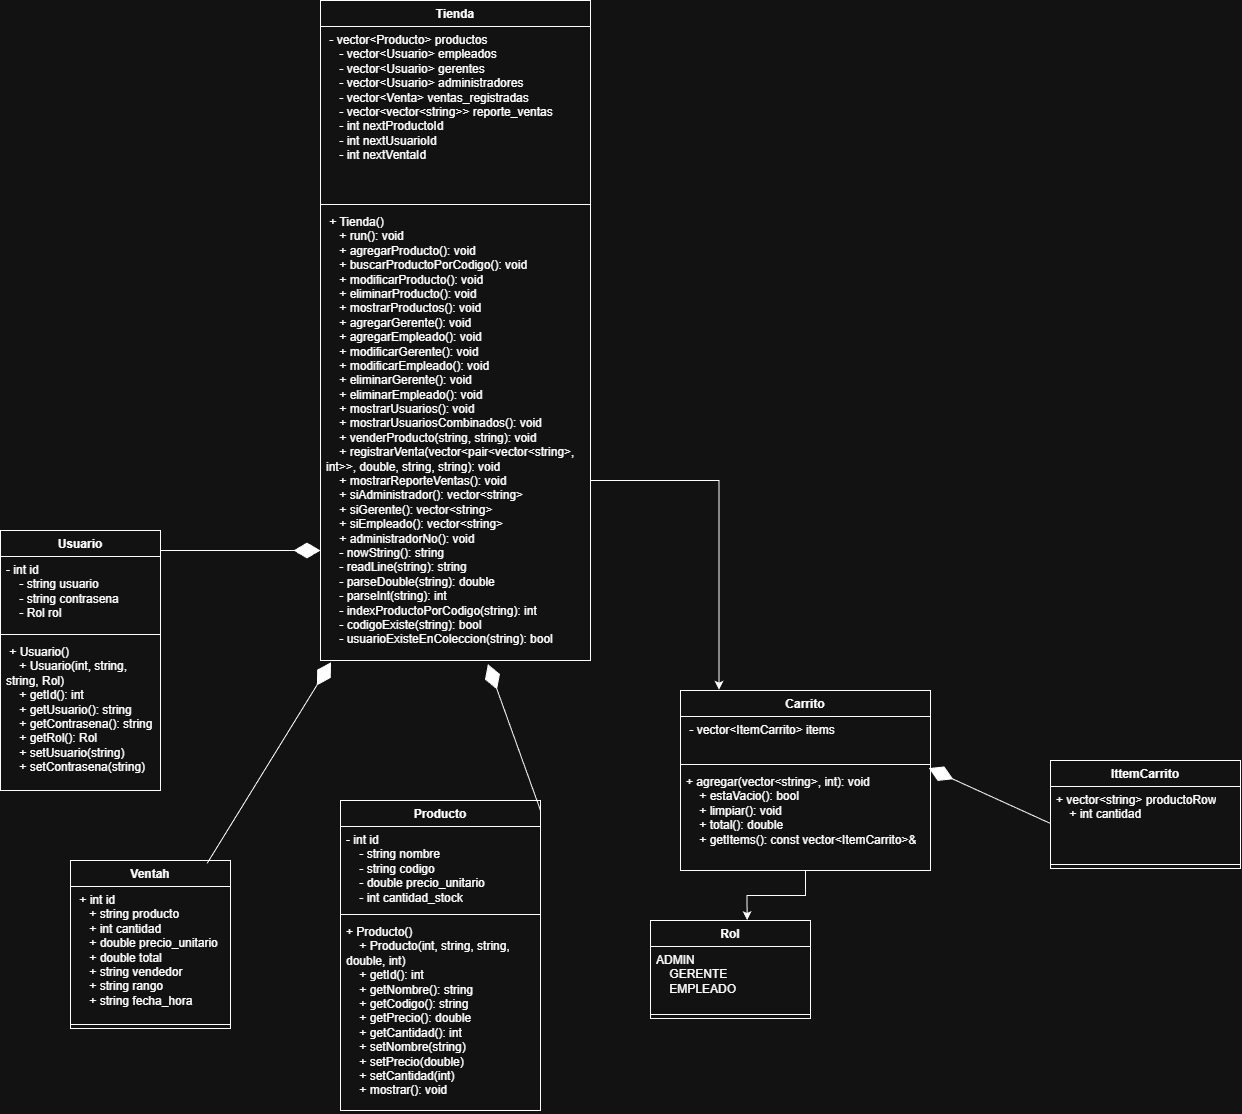

The diagram above was exported from draw.io. Its source (the exported page's mxGraphModel, read from the mxfile embedded in the PNG):
<mxGraphModel dx="3203" dy="1318" grid="1" gridSize="10" guides="1" tooltips="1" connect="1" arrows="1" fold="1" page="1" pageScale="1" pageWidth="827" pageHeight="1169" math="0" shadow="0">
  <root>
    <mxCell id="WIyWlLk6GJQsqaUBKTNV-0" />
    <mxCell id="WIyWlLk6GJQsqaUBKTNV-1" parent="WIyWlLk6GJQsqaUBKTNV-0" />
    <mxCell id="nL7UzjUJVJbPDmpZ0Jw6-0" parent="WIyWlLk6GJQsqaUBKTNV-1" style="swimlane;fontStyle=1;align=center;verticalAlign=top;childLayout=stackLayout;horizontal=1;startSize=26;horizontalStack=0;resizeParent=1;resizeParentMax=0;resizeLast=0;collapsible=1;marginBottom=0;whiteSpace=wrap;html=1;" value="Producto" vertex="1">
      <mxGeometry height="310" width="200" x="470" y="840" as="geometry" />
    </mxCell>
    <mxCell id="nL7UzjUJVJbPDmpZ0Jw6-1" parent="nL7UzjUJVJbPDmpZ0Jw6-0" style="text;strokeColor=none;fillColor=none;align=left;verticalAlign=top;spacingLeft=4;spacingRight=4;overflow=hidden;rotatable=0;points=[[0,0.5],[1,0.5]];portConstraint=eastwest;whiteSpace=wrap;html=1;" value="&lt;div&gt;- int id&lt;/div&gt;&lt;div&gt;&amp;nbsp; &amp;nbsp; - string nombre&lt;/div&gt;&lt;div&gt;&amp;nbsp; &amp;nbsp; - string codigo&lt;/div&gt;&lt;div&gt;&amp;nbsp; &amp;nbsp; - double precio_unitario&lt;/div&gt;&lt;div&gt;&amp;nbsp; &amp;nbsp; - int cantidad_stock&lt;/div&gt;" vertex="1">
      <mxGeometry height="84" width="200" y="26" as="geometry" />
    </mxCell>
    <mxCell id="nL7UzjUJVJbPDmpZ0Jw6-2" parent="nL7UzjUJVJbPDmpZ0Jw6-0" style="line;strokeWidth=1;fillColor=none;align=left;verticalAlign=middle;spacingTop=-1;spacingLeft=3;spacingRight=3;rotatable=0;labelPosition=right;points=[];portConstraint=eastwest;strokeColor=inherit;" value="" vertex="1">
      <mxGeometry height="8" width="200" y="110" as="geometry" />
    </mxCell>
    <mxCell id="nL7UzjUJVJbPDmpZ0Jw6-3" parent="nL7UzjUJVJbPDmpZ0Jw6-0" style="text;strokeColor=none;fillColor=none;align=left;verticalAlign=top;spacingLeft=4;spacingRight=4;overflow=hidden;rotatable=0;points=[[0,0.5],[1,0.5]];portConstraint=eastwest;whiteSpace=wrap;html=1;" value="&lt;div&gt;+ Producto()&lt;/div&gt;&lt;div&gt;&amp;nbsp; &amp;nbsp; + Producto(int, string, string, double, int)&lt;/div&gt;&lt;div&gt;&amp;nbsp; &amp;nbsp; + getId(): int&lt;/div&gt;&lt;div&gt;&amp;nbsp; &amp;nbsp; + getNombre(): string&lt;/div&gt;&lt;div&gt;&amp;nbsp; &amp;nbsp; + getCodigo(): string&lt;/div&gt;&lt;div&gt;&amp;nbsp; &amp;nbsp; + getPrecio(): double&lt;/div&gt;&lt;div&gt;&amp;nbsp; &amp;nbsp; + getCantidad(): int&lt;/div&gt;&lt;div&gt;&amp;nbsp; &amp;nbsp; + setNombre(string)&lt;/div&gt;&lt;div&gt;&amp;nbsp; &amp;nbsp; + setPrecio(double)&lt;/div&gt;&lt;div&gt;&amp;nbsp; &amp;nbsp; + setCantidad(int)&lt;/div&gt;&lt;div&gt;&amp;nbsp; &amp;nbsp; + mostrar(): void&lt;/div&gt;" vertex="1">
      <mxGeometry height="192" width="200" y="118" as="geometry" />
    </mxCell>
    <mxCell id="nL7UzjUJVJbPDmpZ0Jw6-4" parent="WIyWlLk6GJQsqaUBKTNV-1" style="swimlane;fontStyle=1;align=center;verticalAlign=top;childLayout=stackLayout;horizontal=1;startSize=26;horizontalStack=0;resizeParent=1;resizeParentMax=0;resizeLast=0;collapsible=1;marginBottom=0;whiteSpace=wrap;html=1;" value="Usuario" vertex="1">
      <mxGeometry height="260" width="160" x="130" y="570" as="geometry" />
    </mxCell>
    <mxCell id="nL7UzjUJVJbPDmpZ0Jw6-5" parent="nL7UzjUJVJbPDmpZ0Jw6-4" style="text;strokeColor=none;fillColor=none;align=left;verticalAlign=top;spacingLeft=4;spacingRight=4;overflow=hidden;rotatable=0;points=[[0,0.5],[1,0.5]];portConstraint=eastwest;whiteSpace=wrap;html=1;" value="&lt;div&gt;- int id&lt;/div&gt;&lt;div&gt;&amp;nbsp; &amp;nbsp; - string usuario&lt;/div&gt;&lt;div&gt;&amp;nbsp; &amp;nbsp; - string contrasena&lt;/div&gt;&lt;div&gt;&amp;nbsp; &amp;nbsp; - Rol rol&lt;/div&gt;" vertex="1">
      <mxGeometry height="74" width="160" y="26" as="geometry" />
    </mxCell>
    <mxCell id="nL7UzjUJVJbPDmpZ0Jw6-6" parent="nL7UzjUJVJbPDmpZ0Jw6-4" style="line;strokeWidth=1;fillColor=none;align=left;verticalAlign=middle;spacingTop=-1;spacingLeft=3;spacingRight=3;rotatable=0;labelPosition=right;points=[];portConstraint=eastwest;strokeColor=inherit;" value="" vertex="1">
      <mxGeometry height="8" width="160" y="100" as="geometry" />
    </mxCell>
    <mxCell id="nL7UzjUJVJbPDmpZ0Jw6-7" parent="nL7UzjUJVJbPDmpZ0Jw6-4" style="text;strokeColor=none;fillColor=none;align=left;verticalAlign=top;spacingLeft=4;spacingRight=4;overflow=hidden;rotatable=0;points=[[0,0.5],[1,0.5]];portConstraint=eastwest;whiteSpace=wrap;html=1;" value="&lt;div&gt;&amp;nbsp;+ Usuario()&lt;/div&gt;&lt;div&gt;&amp;nbsp; &amp;nbsp; + Usuario(int, string, string, Rol)&lt;/div&gt;&lt;div&gt;&amp;nbsp; &amp;nbsp; + getId(): int&lt;/div&gt;&lt;div&gt;&amp;nbsp; &amp;nbsp; + getUsuario(): string&lt;/div&gt;&lt;div&gt;&amp;nbsp; &amp;nbsp; + getContrasena(): string&lt;/div&gt;&lt;div&gt;&amp;nbsp; &amp;nbsp; + getRol(): Rol&lt;/div&gt;&lt;div&gt;&amp;nbsp; &amp;nbsp; + setUsuario(string)&lt;/div&gt;&lt;div&gt;&amp;nbsp; &amp;nbsp; + setContrasena(string)&lt;/div&gt;" vertex="1">
      <mxGeometry height="152" width="160" y="108" as="geometry" />
    </mxCell>
    <mxCell id="nL7UzjUJVJbPDmpZ0Jw6-16" parent="WIyWlLk6GJQsqaUBKTNV-1" style="swimlane;fontStyle=1;align=center;verticalAlign=top;childLayout=stackLayout;horizontal=1;startSize=26;horizontalStack=0;resizeParent=1;resizeParentMax=0;resizeLast=0;collapsible=1;marginBottom=0;whiteSpace=wrap;html=1;" value="Carrito" vertex="1">
      <mxGeometry height="180" width="250" x="810" y="730" as="geometry" />
    </mxCell>
    <mxCell id="nL7UzjUJVJbPDmpZ0Jw6-17" parent="nL7UzjUJVJbPDmpZ0Jw6-16" style="text;strokeColor=none;fillColor=none;align=left;verticalAlign=top;spacingLeft=4;spacingRight=4;overflow=hidden;rotatable=0;points=[[0,0.5],[1,0.5]];portConstraint=eastwest;whiteSpace=wrap;html=1;" value="&lt;div&gt;&amp;nbsp;- vector&amp;lt;ItemCarrito&amp;gt; items&lt;/div&gt;" vertex="1">
      <mxGeometry height="44" width="250" y="26" as="geometry" />
    </mxCell>
    <mxCell id="nL7UzjUJVJbPDmpZ0Jw6-18" parent="nL7UzjUJVJbPDmpZ0Jw6-16" style="line;strokeWidth=1;fillColor=none;align=left;verticalAlign=middle;spacingTop=-1;spacingLeft=3;spacingRight=3;rotatable=0;labelPosition=right;points=[];portConstraint=eastwest;strokeColor=inherit;" value="" vertex="1">
      <mxGeometry height="8" width="250" y="70" as="geometry" />
    </mxCell>
    <mxCell id="nL7UzjUJVJbPDmpZ0Jw6-19" parent="nL7UzjUJVJbPDmpZ0Jw6-16" style="text;strokeColor=none;fillColor=none;align=left;verticalAlign=top;spacingLeft=4;spacingRight=4;overflow=hidden;rotatable=0;points=[[0,0.5],[1,0.5]];portConstraint=eastwest;whiteSpace=wrap;html=1;" value="&lt;div&gt;+ agregar(vector&amp;lt;string&amp;gt;, int): void&lt;/div&gt;&lt;div&gt;&amp;nbsp; &amp;nbsp; + estaVacio(): bool&lt;/div&gt;&lt;div&gt;&amp;nbsp; &amp;nbsp; + limpiar(): void&lt;/div&gt;&lt;div&gt;&amp;nbsp; &amp;nbsp; + total(): double&lt;/div&gt;&lt;div&gt;&amp;nbsp; &amp;nbsp; + getItems(): const vector&amp;lt;ItemCarrito&amp;gt;&amp;amp;&lt;/div&gt;" vertex="1">
      <mxGeometry height="102" width="250" y="78" as="geometry" />
    </mxCell>
    <mxCell id="nL7UzjUJVJbPDmpZ0Jw6-24" parent="WIyWlLk6GJQsqaUBKTNV-1" style="swimlane;fontStyle=1;align=center;verticalAlign=top;childLayout=stackLayout;horizontal=1;startSize=26;horizontalStack=0;resizeParent=1;resizeParentMax=0;resizeLast=0;collapsible=1;marginBottom=0;whiteSpace=wrap;html=1;" value="Tienda" vertex="1">
      <mxGeometry height="660" width="270" x="450" y="40" as="geometry" />
    </mxCell>
    <mxCell id="nL7UzjUJVJbPDmpZ0Jw6-25" parent="nL7UzjUJVJbPDmpZ0Jw6-24" style="text;strokeColor=none;fillColor=none;align=left;verticalAlign=top;spacingLeft=4;spacingRight=4;overflow=hidden;rotatable=0;points=[[0,0.5],[1,0.5]];portConstraint=eastwest;whiteSpace=wrap;html=1;" value="&lt;div&gt;&lt;div&gt;&amp;nbsp;- vector&amp;lt;Producto&amp;gt; productos&lt;/div&gt;&lt;div&gt;&amp;nbsp; &amp;nbsp; - vector&amp;lt;Usuario&amp;gt; empleados&lt;/div&gt;&lt;div&gt;&amp;nbsp; &amp;nbsp; - vector&amp;lt;Usuario&amp;gt; gerentes&lt;/div&gt;&lt;div&gt;&amp;nbsp; &amp;nbsp; - vector&amp;lt;Usuario&amp;gt; administradores&lt;/div&gt;&lt;div&gt;&amp;nbsp; &amp;nbsp; - vector&amp;lt;Venta&amp;gt; ventas_registradas&lt;/div&gt;&lt;div&gt;&amp;nbsp; &amp;nbsp; - vector&amp;lt;vector&amp;lt;string&amp;gt;&amp;gt; reporte_ventas&lt;/div&gt;&lt;div&gt;&amp;nbsp; &amp;nbsp; - int nextProductoId&lt;/div&gt;&lt;div&gt;&amp;nbsp; &amp;nbsp; - int nextUsuarioId&lt;/div&gt;&lt;div&gt;&amp;nbsp; &amp;nbsp; - int nextVentaId&lt;/div&gt;&lt;/div&gt;" vertex="1">
      <mxGeometry height="174" width="270" y="26" as="geometry" />
    </mxCell>
    <mxCell id="nL7UzjUJVJbPDmpZ0Jw6-26" parent="nL7UzjUJVJbPDmpZ0Jw6-24" style="line;strokeWidth=1;fillColor=none;align=left;verticalAlign=middle;spacingTop=-1;spacingLeft=3;spacingRight=3;rotatable=0;labelPosition=right;points=[];portConstraint=eastwest;strokeColor=inherit;" value="" vertex="1">
      <mxGeometry height="8" width="270" y="200" as="geometry" />
    </mxCell>
    <mxCell id="nL7UzjUJVJbPDmpZ0Jw6-27" parent="nL7UzjUJVJbPDmpZ0Jw6-24" style="text;strokeColor=none;fillColor=none;align=left;verticalAlign=top;spacingLeft=4;spacingRight=4;overflow=hidden;rotatable=0;points=[[0,0.5],[1,0.5]];portConstraint=eastwest;whiteSpace=wrap;html=1;" value="&lt;div&gt;&amp;nbsp;+ Tienda()&lt;/div&gt;&lt;div&gt;&amp;nbsp; &amp;nbsp; + run(): void&lt;/div&gt;&lt;div&gt;&amp;nbsp; &amp;nbsp; + agregarProducto(): void&lt;/div&gt;&lt;div&gt;&amp;nbsp; &amp;nbsp; + buscarProductoPorCodigo(): void&lt;/div&gt;&lt;div&gt;&amp;nbsp; &amp;nbsp; + modificarProducto(): void&lt;/div&gt;&lt;div&gt;&amp;nbsp; &amp;nbsp; + eliminarProducto(): void&lt;/div&gt;&lt;div&gt;&amp;nbsp; &amp;nbsp; + mostrarProductos(): void&lt;/div&gt;&lt;div&gt;&amp;nbsp; &amp;nbsp; + agregarGerente(): void&lt;/div&gt;&lt;div&gt;&amp;nbsp; &amp;nbsp; + agregarEmpleado(): void&lt;/div&gt;&lt;div&gt;&amp;nbsp; &amp;nbsp; + modificarGerente(): void&lt;/div&gt;&lt;div&gt;&amp;nbsp; &amp;nbsp; + modificarEmpleado(): void&lt;/div&gt;&lt;div&gt;&amp;nbsp; &amp;nbsp; + eliminarGerente(): void&lt;/div&gt;&lt;div&gt;&amp;nbsp; &amp;nbsp; + eliminarEmpleado(): void&lt;/div&gt;&lt;div&gt;&amp;nbsp; &amp;nbsp; + mostrarUsuarios(): void&lt;/div&gt;&lt;div&gt;&amp;nbsp; &amp;nbsp; + mostrarUsuariosCombinados(): void&lt;/div&gt;&lt;div&gt;&amp;nbsp; &amp;nbsp; + venderProducto(string, string): void&lt;/div&gt;&lt;div&gt;&amp;nbsp; &amp;nbsp; + registrarVenta(vector&amp;lt;pair&amp;lt;vector&amp;lt;string&amp;gt;, int&amp;gt;&amp;gt;, double, string, string): void&lt;/div&gt;&lt;div&gt;&amp;nbsp; &amp;nbsp; + mostrarReporteVentas(): void&lt;/div&gt;&lt;div&gt;&amp;nbsp; &amp;nbsp; + siAdministrador(): vector&amp;lt;string&amp;gt;&lt;/div&gt;&lt;div&gt;&amp;nbsp; &amp;nbsp; + siGerente(): vector&amp;lt;string&amp;gt;&lt;/div&gt;&lt;div&gt;&amp;nbsp; &amp;nbsp; + siEmpleado(): vector&amp;lt;string&amp;gt;&lt;/div&gt;&lt;div&gt;&amp;nbsp; &amp;nbsp; + administradorNo(): void&lt;/div&gt;&lt;div&gt;&amp;nbsp; &amp;nbsp; - nowString(): string&lt;/div&gt;&lt;div&gt;&amp;nbsp; &amp;nbsp; - readLine(string): string&lt;/div&gt;&lt;div&gt;&amp;nbsp; &amp;nbsp; - parseDouble(string): double&lt;/div&gt;&lt;div&gt;&amp;nbsp; &amp;nbsp; - parseInt(string): int&lt;/div&gt;&lt;div&gt;&amp;nbsp; &amp;nbsp; - indexProductoPorCodigo(string): int&lt;/div&gt;&lt;div&gt;&amp;nbsp; &amp;nbsp; - codigoExiste(string): bool&lt;/div&gt;&lt;div&gt;&amp;nbsp; &amp;nbsp; - usuarioExisteEnColeccion(string): bool&lt;/div&gt;" vertex="1">
      <mxGeometry height="452" width="270" y="208" as="geometry" />
    </mxCell>
    <mxCell id="8Xf2WnfCLk4W0GtVp6Qy-0" parent="WIyWlLk6GJQsqaUBKTNV-1" style="swimlane;fontStyle=1;align=center;verticalAlign=top;childLayout=stackLayout;horizontal=1;startSize=26;horizontalStack=0;resizeParent=1;resizeParentMax=0;resizeLast=0;collapsible=1;marginBottom=0;whiteSpace=wrap;html=1;" value="Ventah" vertex="1">
      <mxGeometry height="168" width="160" x="200" y="900" as="geometry" />
    </mxCell>
    <mxCell id="8Xf2WnfCLk4W0GtVp6Qy-1" parent="8Xf2WnfCLk4W0GtVp6Qy-0" style="text;strokeColor=none;fillColor=none;align=left;verticalAlign=top;spacingLeft=4;spacingRight=4;overflow=hidden;rotatable=0;points=[[0,0.5],[1,0.5]];portConstraint=eastwest;whiteSpace=wrap;html=1;" value="&lt;div&gt;&amp;nbsp;+ int id&lt;/div&gt;&lt;div&gt;&amp;nbsp; &amp;nbsp; + string producto&lt;/div&gt;&lt;div&gt;&amp;nbsp; &amp;nbsp; + int cantidad&lt;/div&gt;&lt;div&gt;&amp;nbsp; &amp;nbsp; + double precio_unitario&lt;/div&gt;&lt;div&gt;&amp;nbsp; &amp;nbsp; + double total&lt;/div&gt;&lt;div&gt;&amp;nbsp; &amp;nbsp; + string vendedor&lt;/div&gt;&lt;div&gt;&amp;nbsp; &amp;nbsp; + string rango&lt;/div&gt;&lt;div&gt;&amp;nbsp; &amp;nbsp; + string fecha_hora&lt;/div&gt;" vertex="1">
      <mxGeometry height="134" width="160" y="26" as="geometry" />
    </mxCell>
    <mxCell id="8Xf2WnfCLk4W0GtVp6Qy-2" parent="8Xf2WnfCLk4W0GtVp6Qy-0" style="line;strokeWidth=1;fillColor=none;align=left;verticalAlign=middle;spacingTop=-1;spacingLeft=3;spacingRight=3;rotatable=0;labelPosition=right;points=[];portConstraint=eastwest;strokeColor=inherit;" value="" vertex="1">
      <mxGeometry height="8" width="160" y="160" as="geometry" />
    </mxCell>
    <mxCell id="8Xf2WnfCLk4W0GtVp6Qy-4" parent="WIyWlLk6GJQsqaUBKTNV-1" style="swimlane;fontStyle=1;align=center;verticalAlign=top;childLayout=stackLayout;horizontal=1;startSize=26;horizontalStack=0;resizeParent=1;resizeParentMax=0;resizeLast=0;collapsible=1;marginBottom=0;whiteSpace=wrap;html=1;" value="IttemCarrito" vertex="1">
      <mxGeometry height="108" width="190" x="1180" y="800" as="geometry" />
    </mxCell>
    <mxCell id="8Xf2WnfCLk4W0GtVp6Qy-5" parent="8Xf2WnfCLk4W0GtVp6Qy-4" style="text;strokeColor=none;fillColor=none;align=left;verticalAlign=top;spacingLeft=4;spacingRight=4;overflow=hidden;rotatable=0;points=[[0,0.5],[1,0.5]];portConstraint=eastwest;whiteSpace=wrap;html=1;" value="&lt;div&gt;+ vector&amp;lt;string&amp;gt; productoRow&lt;/div&gt;&lt;div&gt;&amp;nbsp; &amp;nbsp; + int cantidad&lt;/div&gt;" vertex="1">
      <mxGeometry height="74" width="190" y="26" as="geometry" />
    </mxCell>
    <mxCell id="8Xf2WnfCLk4W0GtVp6Qy-6" parent="8Xf2WnfCLk4W0GtVp6Qy-4" style="line;strokeWidth=1;fillColor=none;align=left;verticalAlign=middle;spacingTop=-1;spacingLeft=3;spacingRight=3;rotatable=0;labelPosition=right;points=[];portConstraint=eastwest;strokeColor=inherit;" value="" vertex="1">
      <mxGeometry height="8" width="190" y="100" as="geometry" />
    </mxCell>
    <mxCell id="8Xf2WnfCLk4W0GtVp6Qy-7" edge="1" parent="WIyWlLk6GJQsqaUBKTNV-1" style="endArrow=diamondThin;endFill=1;endSize=24;html=1;rounded=0;entryX=0.62;entryY=1.008;entryDx=0;entryDy=0;entryPerimeter=0;" target="nL7UzjUJVJbPDmpZ0Jw6-27" value="">
      <mxGeometry relative="1" width="160" as="geometry">
        <mxPoint x="670" y="850" as="sourcePoint" />
        <mxPoint x="830" y="850" as="targetPoint" />
      </mxGeometry>
    </mxCell>
    <mxCell id="8Xf2WnfCLk4W0GtVp6Qy-9" edge="1" parent="WIyWlLk6GJQsqaUBKTNV-1" style="endArrow=diamondThin;endFill=1;endSize=24;html=1;rounded=0;" value="">
      <mxGeometry relative="1" width="160" as="geometry">
        <mxPoint x="290" y="590" as="sourcePoint" />
        <mxPoint x="450" y="590" as="targetPoint" />
      </mxGeometry>
    </mxCell>
    <mxCell id="8Xf2WnfCLk4W0GtVp6Qy-14" edge="1" parent="WIyWlLk6GJQsqaUBKTNV-1" source="8Xf2WnfCLk4W0GtVp6Qy-5" style="endArrow=diamondThin;endFill=1;endSize=24;html=1;rounded=0;exitX=0;exitY=0.5;exitDx=0;exitDy=0;entryX=0.993;entryY=-0.004;entryDx=0;entryDy=0;entryPerimeter=0;" target="nL7UzjUJVJbPDmpZ0Jw6-19" value="">
      <mxGeometry relative="1" width="160" as="geometry">
        <mxPoint x="1110" y="690" as="sourcePoint" />
        <mxPoint x="1270" y="690" as="targetPoint" />
      </mxGeometry>
    </mxCell>
    <mxCell id="8Xf2WnfCLk4W0GtVp6Qy-15" parent="WIyWlLk6GJQsqaUBKTNV-1" style="swimlane;fontStyle=1;align=center;verticalAlign=top;childLayout=stackLayout;horizontal=1;startSize=26;horizontalStack=0;resizeParent=1;resizeParentMax=0;resizeLast=0;collapsible=1;marginBottom=0;whiteSpace=wrap;html=1;" value="Rol" vertex="1">
      <mxGeometry height="98" width="160" x="780" y="960" as="geometry" />
    </mxCell>
    <mxCell id="8Xf2WnfCLk4W0GtVp6Qy-16" parent="8Xf2WnfCLk4W0GtVp6Qy-15" style="text;strokeColor=none;fillColor=none;align=left;verticalAlign=top;spacingLeft=4;spacingRight=4;overflow=hidden;rotatable=0;points=[[0,0.5],[1,0.5]];portConstraint=eastwest;whiteSpace=wrap;html=1;" value="&lt;div&gt;ADMIN&lt;/div&gt;&lt;div&gt;&amp;nbsp; &amp;nbsp; GERENTE&lt;/div&gt;&lt;div&gt;&amp;nbsp; &amp;nbsp; EMPLEADO&lt;/div&gt;&lt;div&gt;&lt;br&gt;&lt;/div&gt;" vertex="1">
      <mxGeometry height="64" width="160" y="26" as="geometry" />
    </mxCell>
    <mxCell id="8Xf2WnfCLk4W0GtVp6Qy-17" parent="8Xf2WnfCLk4W0GtVp6Qy-15" style="line;strokeWidth=1;fillColor=none;align=left;verticalAlign=middle;spacingTop=-1;spacingLeft=3;spacingRight=3;rotatable=0;labelPosition=right;points=[];portConstraint=eastwest;strokeColor=inherit;" value="" vertex="1">
      <mxGeometry height="8" width="160" y="90" as="geometry" />
    </mxCell>
    <mxCell id="8Xf2WnfCLk4W0GtVp6Qy-19" edge="1" parent="WIyWlLk6GJQsqaUBKTNV-1" source="nL7UzjUJVJbPDmpZ0Jw6-27" style="edgeStyle=orthogonalEdgeStyle;rounded=0;orthogonalLoop=1;jettySize=auto;html=1;entryX=0.154;entryY=-0.004;entryDx=0;entryDy=0;entryPerimeter=0;" target="nL7UzjUJVJbPDmpZ0Jw6-16">
      <mxGeometry relative="1" as="geometry">
        <Array as="points">
          <mxPoint x="849" y="520" />
        </Array>
      </mxGeometry>
    </mxCell>
    <mxCell id="8Xf2WnfCLk4W0GtVp6Qy-20" edge="1" parent="WIyWlLk6GJQsqaUBKTNV-1" source="nL7UzjUJVJbPDmpZ0Jw6-16" style="edgeStyle=orthogonalEdgeStyle;rounded=0;orthogonalLoop=1;jettySize=auto;html=1;entryX=0.604;entryY=-0.004;entryDx=0;entryDy=0;entryPerimeter=0;" target="8Xf2WnfCLk4W0GtVp6Qy-15">
      <mxGeometry relative="1" as="geometry" />
    </mxCell>
    <mxCell id="8Xf2WnfCLk4W0GtVp6Qy-21" edge="1" parent="WIyWlLk6GJQsqaUBKTNV-1" source="8Xf2WnfCLk4W0GtVp6Qy-0" style="endArrow=diamondThin;endFill=1;endSize=24;html=1;rounded=0;exitX=0.854;exitY=0.017;exitDx=0;exitDy=0;exitPerimeter=0;entryX=0.039;entryY=1.004;entryDx=0;entryDy=0;entryPerimeter=0;" target="nL7UzjUJVJbPDmpZ0Jw6-27" value="">
      <mxGeometry relative="1" width="160" as="geometry">
        <mxPoint x="300" y="600" as="sourcePoint" />
        <mxPoint x="460" y="600" as="targetPoint" />
      </mxGeometry>
    </mxCell>
  </root>
</mxGraphModel>